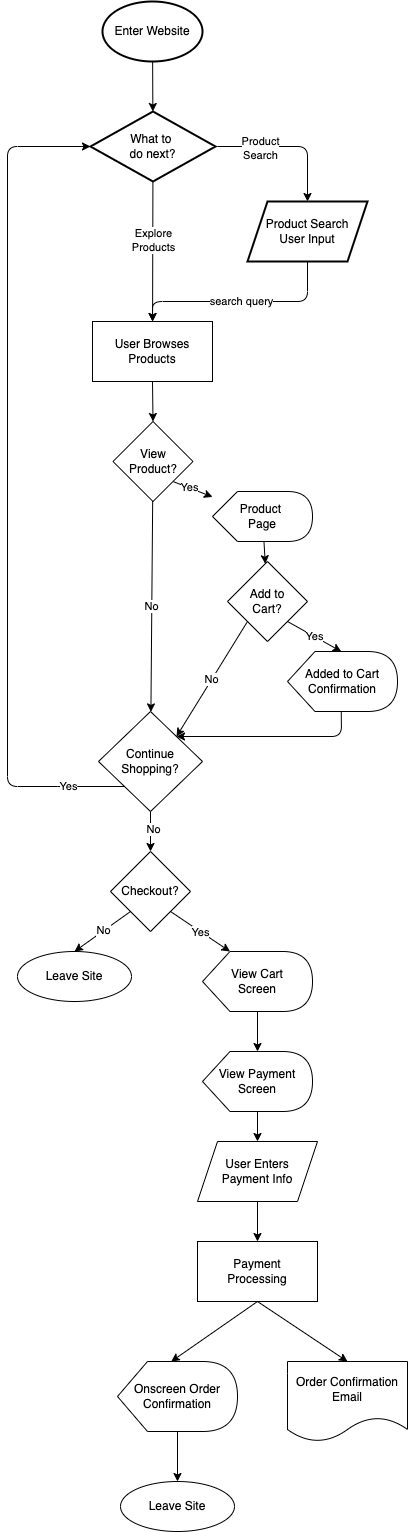

The diagram above was exported from draw.io. Its source (the exported page's mxGraphModel, read from the mxfile embedded in the PNG):
<mxGraphModel dx="838" dy="932" grid="1" gridSize="10" guides="1" tooltips="1" connect="1" arrows="1" fold="1" page="1" pageScale="1" pageWidth="850" pageHeight="1100" math="0" shadow="0">
  <root>
    <mxCell id="0" />
    <mxCell id="1" parent="0" />
    <mxCell id="4" value="" style="edgeStyle=none;html=1;" edge="1" parent="1" source="2" target="3">
      <mxGeometry relative="1" as="geometry" />
    </mxCell>
    <mxCell id="2" value="Enter Website" style="strokeWidth=2;html=1;shape=mxgraph.flowchart.start_1;whiteSpace=wrap;" vertex="1" parent="1">
      <mxGeometry x="375" y="80" width="100" height="60" as="geometry" />
    </mxCell>
    <mxCell id="8" value="" style="edgeStyle=none;html=1;entryX=0.5;entryY=0;entryDx=0;entryDy=0;" edge="1" parent="1" target="7">
      <mxGeometry relative="1" as="geometry">
        <mxPoint x="490" y="225" as="sourcePoint" />
        <Array as="points">
          <mxPoint x="580" y="225" />
        </Array>
      </mxGeometry>
    </mxCell>
    <mxCell id="9" value="Product&lt;br&gt;Search" style="edgeLabel;html=1;align=center;verticalAlign=middle;resizable=0;points=[];" vertex="1" connectable="0" parent="8">
      <mxGeometry x="-0.4241" y="-1" relative="1" as="geometry">
        <mxPoint as="offset" />
      </mxGeometry>
    </mxCell>
    <mxCell id="11" style="edgeStyle=none;html=1;" edge="1" parent="1" source="3" target="10">
      <mxGeometry relative="1" as="geometry" />
    </mxCell>
    <mxCell id="13" value="Explore&lt;br&gt;Products" style="edgeLabel;html=1;align=center;verticalAlign=middle;resizable=0;points=[];" vertex="1" connectable="0" parent="11">
      <mxGeometry x="-0.1523" relative="1" as="geometry">
        <mxPoint as="offset" />
      </mxGeometry>
    </mxCell>
    <mxCell id="3" value="What to &lt;br&gt;do next?" style="strokeWidth=2;html=1;shape=mxgraph.flowchart.decision;whiteSpace=wrap;" vertex="1" parent="1">
      <mxGeometry x="363" y="190" width="125" height="70" as="geometry" />
    </mxCell>
    <mxCell id="12" style="edgeStyle=none;html=1;entryX=0.5;entryY=0;entryDx=0;entryDy=0;" edge="1" parent="1" source="7" target="10">
      <mxGeometry relative="1" as="geometry">
        <Array as="points">
          <mxPoint x="580" y="380" />
          <mxPoint x="425" y="380" />
        </Array>
      </mxGeometry>
    </mxCell>
    <mxCell id="14" value="search query" style="edgeLabel;html=1;align=center;verticalAlign=middle;resizable=0;points=[];" vertex="1" connectable="0" parent="12">
      <mxGeometry x="-0.0054" y="-1" relative="1" as="geometry">
        <mxPoint as="offset" />
      </mxGeometry>
    </mxCell>
    <mxCell id="7" value="Product Search&lt;br&gt;User Input" style="shape=parallelogram;perimeter=parallelogramPerimeter;whiteSpace=wrap;html=1;fixedSize=1;strokeWidth=2;" vertex="1" parent="1">
      <mxGeometry x="520" y="280" width="120" height="60" as="geometry" />
    </mxCell>
    <mxCell id="16" style="edgeStyle=none;html=1;exitX=0.5;exitY=1;exitDx=0;exitDy=0;entryX=0.5;entryY=0;entryDx=0;entryDy=0;" edge="1" parent="1" source="10" target="15">
      <mxGeometry relative="1" as="geometry" />
    </mxCell>
    <mxCell id="10" value="User Browses Products" style="rounded=0;whiteSpace=wrap;html=1;" vertex="1" parent="1">
      <mxGeometry x="365" y="400" width="120" height="60" as="geometry" />
    </mxCell>
    <mxCell id="24" style="edgeStyle=none;html=1;exitX=1;exitY=1;exitDx=0;exitDy=0;" edge="1" parent="1" source="15" target="23">
      <mxGeometry relative="1" as="geometry" />
    </mxCell>
    <mxCell id="29" value="Yes" style="edgeLabel;html=1;align=center;verticalAlign=middle;resizable=0;points=[];" vertex="1" connectable="0" parent="24">
      <mxGeometry x="-0.2182" y="1" relative="1" as="geometry">
        <mxPoint as="offset" />
      </mxGeometry>
    </mxCell>
    <mxCell id="28" value="No" style="edgeStyle=none;html=1;" edge="1" parent="1" source="15" target="27">
      <mxGeometry relative="1" as="geometry" />
    </mxCell>
    <mxCell id="15" value="View&lt;br&gt;Product?" style="rhombus;whiteSpace=wrap;html=1;" vertex="1" parent="1">
      <mxGeometry x="385.5" y="500" width="80" height="80" as="geometry" />
    </mxCell>
    <mxCell id="26" style="edgeStyle=none;html=1;" edge="1" parent="1" source="23" target="25">
      <mxGeometry relative="1" as="geometry" />
    </mxCell>
    <mxCell id="23" value="Product &lt;br&gt;Page" style="shape=display;whiteSpace=wrap;html=1;" vertex="1" parent="1">
      <mxGeometry x="485" y="570" width="100" height="50" as="geometry" />
    </mxCell>
    <mxCell id="30" value="No" style="edgeStyle=none;html=1;exitX=0;exitY=1;exitDx=0;exitDy=0;entryX=1;entryY=0;entryDx=0;entryDy=0;" edge="1" parent="1" source="25" target="27">
      <mxGeometry relative="1" as="geometry" />
    </mxCell>
    <mxCell id="34" value="Yes" style="edgeStyle=none;html=1;exitX=1;exitY=1;exitDx=0;exitDy=0;entryX=0;entryY=0;entryDx=53.75;entryDy=0;entryPerimeter=0;" edge="1" parent="1" source="25" target="31">
      <mxGeometry relative="1" as="geometry" />
    </mxCell>
    <mxCell id="25" value="Add to&lt;br&gt;Cart?" style="rhombus;whiteSpace=wrap;html=1;" vertex="1" parent="1">
      <mxGeometry x="500" y="640" width="80" height="80" as="geometry" />
    </mxCell>
    <mxCell id="32" style="edgeStyle=none;html=1;entryX=0;entryY=0.5;entryDx=0;entryDy=0;entryPerimeter=0;exitX=0;exitY=1;exitDx=0;exitDy=0;" edge="1" parent="1" source="27" target="3">
      <mxGeometry relative="1" as="geometry">
        <Array as="points">
          <mxPoint x="340" y="865" />
          <mxPoint x="280" y="865" />
          <mxPoint x="280" y="225" />
        </Array>
      </mxGeometry>
    </mxCell>
    <mxCell id="33" value="Yes" style="edgeLabel;html=1;align=center;verticalAlign=middle;resizable=0;points=[];" vertex="1" connectable="0" parent="32">
      <mxGeometry x="-0.809" y="-1" relative="1" as="geometry">
        <mxPoint x="23" as="offset" />
      </mxGeometry>
    </mxCell>
    <mxCell id="37" value="" style="edgeStyle=none;html=1;" edge="1" parent="1" source="27" target="36">
      <mxGeometry relative="1" as="geometry" />
    </mxCell>
    <mxCell id="41" value="No" style="edgeLabel;html=1;align=center;verticalAlign=middle;resizable=0;points=[];" vertex="1" connectable="0" parent="37">
      <mxGeometry x="-0.1415" y="2" relative="1" as="geometry">
        <mxPoint as="offset" />
      </mxGeometry>
    </mxCell>
    <mxCell id="27" value="Continue Shopping?" style="rhombus;whiteSpace=wrap;html=1;" vertex="1" parent="1">
      <mxGeometry x="371" y="790" width="104" height="100" as="geometry" />
    </mxCell>
    <mxCell id="35" style="edgeStyle=none;html=1;exitX=0;exitY=0;exitDx=53.75;exitDy=60;exitPerimeter=0;entryX=1;entryY=0;entryDx=0;entryDy=0;" edge="1" parent="1" source="31" target="27">
      <mxGeometry relative="1" as="geometry">
        <Array as="points">
          <mxPoint x="614" y="815" />
        </Array>
      </mxGeometry>
    </mxCell>
    <mxCell id="31" value="Added to Cart Confirmation" style="shape=display;whiteSpace=wrap;html=1;" vertex="1" parent="1">
      <mxGeometry x="560" y="730" width="110" height="60" as="geometry" />
    </mxCell>
    <mxCell id="39" style="edgeStyle=none;html=1;exitX=0;exitY=1;exitDx=0;exitDy=0;entryX=0.5;entryY=0;entryDx=0;entryDy=0;" edge="1" parent="1" source="36" target="38">
      <mxGeometry relative="1" as="geometry" />
    </mxCell>
    <mxCell id="40" value="No" style="edgeLabel;html=1;align=center;verticalAlign=middle;resizable=0;points=[];" vertex="1" connectable="0" parent="39">
      <mxGeometry x="-0.0329" y="-1" relative="1" as="geometry">
        <mxPoint as="offset" />
      </mxGeometry>
    </mxCell>
    <mxCell id="43" style="edgeStyle=none;html=1;exitX=1;exitY=1;exitDx=0;exitDy=0;entryX=0;entryY=0;entryDx=27.5;entryDy=0;entryPerimeter=0;" edge="1" parent="1" source="36" target="42">
      <mxGeometry relative="1" as="geometry" />
    </mxCell>
    <mxCell id="44" value="Yes" style="edgeLabel;html=1;align=center;verticalAlign=middle;resizable=0;points=[];" vertex="1" connectable="0" parent="43">
      <mxGeometry x="0.0129" relative="1" as="geometry">
        <mxPoint as="offset" />
      </mxGeometry>
    </mxCell>
    <mxCell id="36" value="Checkout?" style="rhombus;whiteSpace=wrap;html=1;" vertex="1" parent="1">
      <mxGeometry x="383" y="930" width="80" height="80" as="geometry" />
    </mxCell>
    <mxCell id="38" value="Leave Site" style="ellipse;whiteSpace=wrap;html=1;" vertex="1" parent="1">
      <mxGeometry x="290" y="1030" width="114" height="50" as="geometry" />
    </mxCell>
    <mxCell id="46" value="" style="edgeStyle=none;html=1;" edge="1" parent="1" source="42" target="45">
      <mxGeometry relative="1" as="geometry" />
    </mxCell>
    <mxCell id="42" value="View Cart&lt;br&gt;Screen" style="shape=display;whiteSpace=wrap;html=1;" vertex="1" parent="1">
      <mxGeometry x="475" y="1030" width="110" height="60" as="geometry" />
    </mxCell>
    <mxCell id="48" value="" style="edgeStyle=none;html=1;" edge="1" parent="1" source="45" target="47">
      <mxGeometry relative="1" as="geometry" />
    </mxCell>
    <mxCell id="45" value="View Payment&lt;br&gt;Screen" style="shape=display;whiteSpace=wrap;html=1;" vertex="1" parent="1">
      <mxGeometry x="475" y="1130" width="110" height="60" as="geometry" />
    </mxCell>
    <mxCell id="51" value="" style="edgeStyle=none;html=1;" edge="1" parent="1" source="47" target="50">
      <mxGeometry relative="1" as="geometry" />
    </mxCell>
    <mxCell id="47" value="User Enters&lt;br&gt;Payment Info" style="shape=parallelogram;perimeter=parallelogramPerimeter;whiteSpace=wrap;html=1;fixedSize=1;" vertex="1" parent="1">
      <mxGeometry x="470" y="1220" width="120" height="60" as="geometry" />
    </mxCell>
    <mxCell id="49" value="Order Confirmation&lt;br&gt;Email" style="shape=document;whiteSpace=wrap;html=1;boundedLbl=1;" vertex="1" parent="1">
      <mxGeometry x="560" y="1440" width="120" height="80" as="geometry" />
    </mxCell>
    <mxCell id="52" style="edgeStyle=none;html=1;exitX=0.5;exitY=1;exitDx=0;exitDy=0;entryX=0.5;entryY=0;entryDx=0;entryDy=0;" edge="1" parent="1" source="50" target="49">
      <mxGeometry relative="1" as="geometry" />
    </mxCell>
    <mxCell id="54" style="edgeStyle=none;html=1;exitX=0.5;exitY=1;exitDx=0;exitDy=0;entryX=0;entryY=0;entryDx=53.75;entryDy=0;entryPerimeter=0;" edge="1" parent="1" source="50" target="53">
      <mxGeometry relative="1" as="geometry" />
    </mxCell>
    <mxCell id="50" value="Payment&lt;br&gt;Processing" style="rounded=0;whiteSpace=wrap;html=1;" vertex="1" parent="1">
      <mxGeometry x="470" y="1320" width="120" height="60" as="geometry" />
    </mxCell>
    <mxCell id="56" value="" style="edgeStyle=none;html=1;" edge="1" parent="1" source="53" target="55">
      <mxGeometry relative="1" as="geometry" />
    </mxCell>
    <mxCell id="53" value="Onscreen Order Confirmation" style="shape=display;whiteSpace=wrap;html=1;" vertex="1" parent="1">
      <mxGeometry x="390" y="1440" width="120" height="70" as="geometry" />
    </mxCell>
    <mxCell id="55" value="Leave Site" style="ellipse;whiteSpace=wrap;html=1;" vertex="1" parent="1">
      <mxGeometry x="393" y="1560" width="114" height="50" as="geometry" />
    </mxCell>
  </root>
</mxGraphModel>